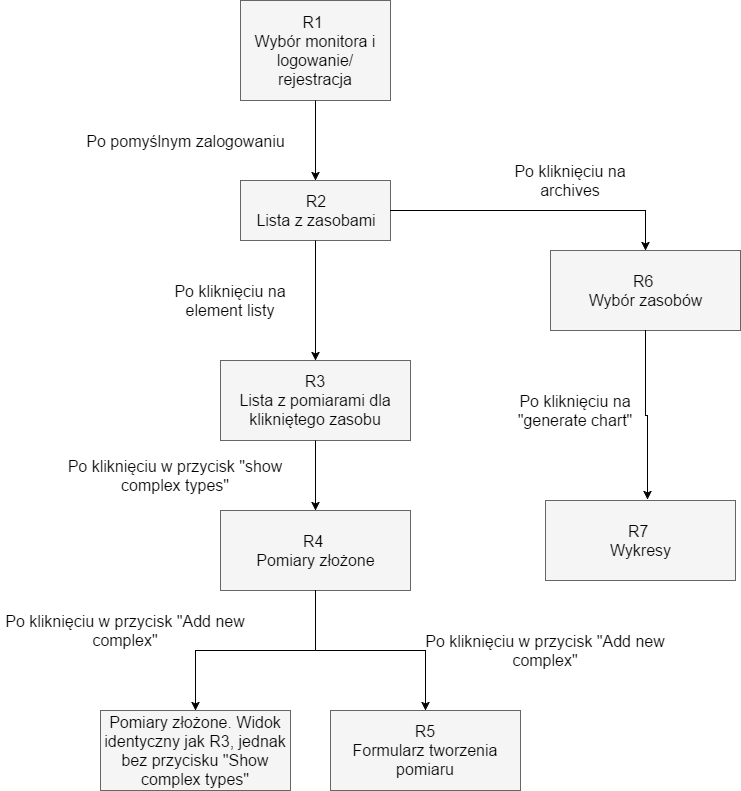

The diagram above was exported from draw.io. Its source (the exported page's mxGraphModel, read from the mxfile embedded in the PNG):
<mxGraphModel dx="1040" dy="552" grid="1" gridSize="10" guides="1" tooltips="1" connect="1" arrows="1" fold="1" page="1" pageScale="1" pageWidth="826" pageHeight="1169" math="0" shadow="0">
  <root>
    <mxCell id="0" />
    <mxCell id="1" parent="0" />
    <mxCell id="1a02bd44b3c2bc4a-1" value="R1 &lt;br&gt;Wybór monitora i logowanie/ rejestracja" style="whiteSpace=wrap;html=1;fillColor=#f5f5f5;fontSize=16;strokeColor=#666666;" vertex="1" parent="1">
      <mxGeometry x="270" y="130" width="150" height="100" as="geometry" />
    </mxCell>
    <mxCell id="1a02bd44b3c2bc4a-5" value="R2&lt;div&gt;Lista z zasobami&lt;/div&gt;" style="whiteSpace=wrap;html=1;fillColor=#f5f5f5;fontSize=16;strokeColor=#666666;" vertex="1" parent="1">
      <mxGeometry x="270" y="310" width="150" height="60" as="geometry" />
    </mxCell>
    <mxCell id="1a02bd44b3c2bc4a-6" style="edgeStyle=orthogonalEdgeStyle;rounded=0;html=1;entryX=0.5;entryY=0;jettySize=auto;orthogonalLoop=1;strokeColor=#000000;fontSize=16;" edge="1" parent="1" target="1a02bd44b3c2bc4a-5">
      <mxGeometry relative="1" as="geometry">
        <mxPoint x="345" y="230" as="sourcePoint" />
      </mxGeometry>
    </mxCell>
    <mxCell id="1a02bd44b3c2bc4a-7" value="R3&lt;div&gt;Lista z pomiarami dla klikniętego zasobu&lt;/div&gt;" style="whiteSpace=wrap;html=1;fillColor=#f5f5f5;fontSize=16;strokeColor=#666666;" vertex="1" parent="1">
      <mxGeometry x="250" y="490" width="190" height="80" as="geometry" />
    </mxCell>
    <mxCell id="1a02bd44b3c2bc4a-8" style="edgeStyle=orthogonalEdgeStyle;rounded=0;html=1;entryX=0.5;entryY=0;jettySize=auto;orthogonalLoop=1;strokeColor=#000000;fontSize=16;" edge="1" parent="1" source="1a02bd44b3c2bc4a-5" target="1a02bd44b3c2bc4a-7">
      <mxGeometry relative="1" as="geometry" />
    </mxCell>
    <mxCell id="1a02bd44b3c2bc4a-9" value="Po kliknięciu na element listy" style="text;html=1;strokeColor=none;fillColor=none;align=center;verticalAlign=middle;whiteSpace=wrap;fontSize=16;" vertex="1" parent="1">
      <mxGeometry x="190" y="410" width="140" height="40" as="geometry" />
    </mxCell>
    <mxCell id="1a02bd44b3c2bc4a-11" value="Po pomyślnym zalogowaniu" style="text;html=1;strokeColor=none;fillColor=none;align=center;verticalAlign=middle;whiteSpace=wrap;fontSize=16;" vertex="1" parent="1">
      <mxGeometry x="110" y="250" width="210" height="40" as="geometry" />
    </mxCell>
    <mxCell id="1a02bd44b3c2bc4a-14" value="R4 &lt;br&gt;Pomiary złożone" style="whiteSpace=wrap;html=1;fillColor=#f5f5f5;fontSize=16;strokeColor=#666666;" vertex="1" parent="1">
      <mxGeometry x="250" y="640" width="190" height="80" as="geometry" />
    </mxCell>
    <mxCell id="1a02bd44b3c2bc4a-15" value="&lt;div&gt;R5&lt;/div&gt;&lt;div&gt;Formularz tworzenia pomiaru&lt;/div&gt;" style="whiteSpace=wrap;html=1;fillColor=#f5f5f5;fontSize=16;strokeColor=#666666;" vertex="1" parent="1">
      <mxGeometry x="360" y="840" width="190" height="80" as="geometry" />
    </mxCell>
    <mxCell id="1a02bd44b3c2bc4a-16" style="edgeStyle=orthogonalEdgeStyle;rounded=0;html=1;entryX=0.5;entryY=0;jettySize=auto;orthogonalLoop=1;strokeColor=#000000;fontSize=16;" edge="1" parent="1" source="1a02bd44b3c2bc4a-7" target="1a02bd44b3c2bc4a-14">
      <mxGeometry relative="1" as="geometry" />
    </mxCell>
    <mxCell id="1a02bd44b3c2bc4a-17" value="Po kliknięciu w przycisk &quot;show complex types&quot;" style="text;html=1;strokeColor=none;fillColor=none;align=center;verticalAlign=middle;whiteSpace=wrap;fontSize=16;" vertex="1" parent="1">
      <mxGeometry x="80" y="585" width="250" height="40" as="geometry" />
    </mxCell>
    <mxCell id="1a02bd44b3c2bc4a-18" style="edgeStyle=orthogonalEdgeStyle;rounded=0;html=1;entryX=0.5;entryY=0;jettySize=auto;orthogonalLoop=1;strokeColor=#000000;fontSize=16;" edge="1" parent="1" source="1a02bd44b3c2bc4a-14" target="1a02bd44b3c2bc4a-15">
      <mxGeometry relative="1" as="geometry">
        <mxPoint x="478" y="840" as="targetPoint" />
        <Array as="points">
          <mxPoint x="345" y="780" />
          <mxPoint x="455" y="780" />
        </Array>
      </mxGeometry>
    </mxCell>
    <mxCell id="1a02bd44b3c2bc4a-19" value="Po kliknięciu w przycisk &quot;Add new complex&quot;" style="text;html=1;strokeColor=none;fillColor=none;align=center;verticalAlign=middle;whiteSpace=wrap;fontSize=16;" vertex="1" parent="1">
      <mxGeometry x="450" y="760" width="250" height="40" as="geometry" />
    </mxCell>
    <mxCell id="1a02bd44b3c2bc4a-21" style="edgeStyle=orthogonalEdgeStyle;rounded=0;html=1;exitX=0.5;exitY=1;jettySize=auto;orthogonalLoop=1;strokeColor=#000000;fontSize=16;" edge="1" parent="1">
      <mxGeometry relative="1" as="geometry">
        <mxPoint x="555" y="790" as="sourcePoint" />
        <mxPoint x="555" y="790" as="targetPoint" />
      </mxGeometry>
    </mxCell>
    <mxCell id="1a02bd44b3c2bc4a-22" value="R6&amp;nbsp;&lt;br&gt;Wybór zasobów" style="whiteSpace=wrap;html=1;fillColor=#f5f5f5;fontSize=16;strokeColor=#666666;" vertex="1" parent="1">
      <mxGeometry x="580" y="380" width="190" height="80" as="geometry" />
    </mxCell>
    <mxCell id="1a02bd44b3c2bc4a-23" style="edgeStyle=orthogonalEdgeStyle;rounded=0;html=1;jettySize=auto;orthogonalLoop=1;strokeColor=#000000;fontSize=16;" edge="1" parent="1" source="1a02bd44b3c2bc4a-5" target="1a02bd44b3c2bc4a-22">
      <mxGeometry relative="1" as="geometry" />
    </mxCell>
    <mxCell id="1a02bd44b3c2bc4a-24" value="Pomiary złożone. Widok identyczny jak R3, jednak bez przycisku &quot;Show complex types&quot;" style="whiteSpace=wrap;html=1;fillColor=#f5f5f5;fontSize=16;strokeColor=#666666;" vertex="1" parent="1">
      <mxGeometry x="130" y="840" width="190" height="80" as="geometry" />
    </mxCell>
    <mxCell id="1a02bd44b3c2bc4a-25" style="edgeStyle=orthogonalEdgeStyle;rounded=0;html=1;entryX=0.5;entryY=0;jettySize=auto;orthogonalLoop=1;strokeColor=#000000;fontSize=16;" edge="1" parent="1" source="1a02bd44b3c2bc4a-14" target="1a02bd44b3c2bc4a-24">
      <mxGeometry relative="1" as="geometry" />
    </mxCell>
    <mxCell id="1a02bd44b3c2bc4a-26" value="Po kliknięciu w przycisk &quot;Add new complex&quot;" style="text;html=1;strokeColor=none;fillColor=none;align=center;verticalAlign=middle;whiteSpace=wrap;fontSize=16;" vertex="1" parent="1">
      <mxGeometry x="30" y="740" width="250" height="40" as="geometry" />
    </mxCell>
    <mxCell id="1a02bd44b3c2bc4a-27" value="Po kliknięciu na archives" style="text;html=1;strokeColor=none;fillColor=none;align=center;verticalAlign=middle;whiteSpace=wrap;fontSize=16;" vertex="1" parent="1">
      <mxGeometry x="530" y="290" width="140" height="40" as="geometry" />
    </mxCell>
    <mxCell id="1a02bd44b3c2bc4a-28" value="R7&amp;nbsp;&lt;br&gt;Wykresy" style="whiteSpace=wrap;html=1;fillColor=#f5f5f5;fontSize=16;strokeColor=#666666;" vertex="1" parent="1">
      <mxGeometry x="575" y="630" width="190" height="80" as="geometry" />
    </mxCell>
    <mxCell id="1a02bd44b3c2bc4a-29" style="edgeStyle=orthogonalEdgeStyle;rounded=0;html=1;entryX=0.539;entryY=-0.01;entryPerimeter=0;jettySize=auto;orthogonalLoop=1;strokeColor=#000000;fontSize=16;" edge="1" parent="1" source="1a02bd44b3c2bc4a-22" target="1a02bd44b3c2bc4a-28">
      <mxGeometry relative="1" as="geometry" />
    </mxCell>
    <mxCell id="1a02bd44b3c2bc4a-31" value="Po kliknięciu na &quot;generate chart&quot;" style="text;html=1;strokeColor=none;fillColor=none;align=center;verticalAlign=middle;whiteSpace=wrap;fontSize=16;" vertex="1" parent="1">
      <mxGeometry x="535" y="520" width="140" height="40" as="geometry" />
    </mxCell>
  </root>
</mxGraphModel>